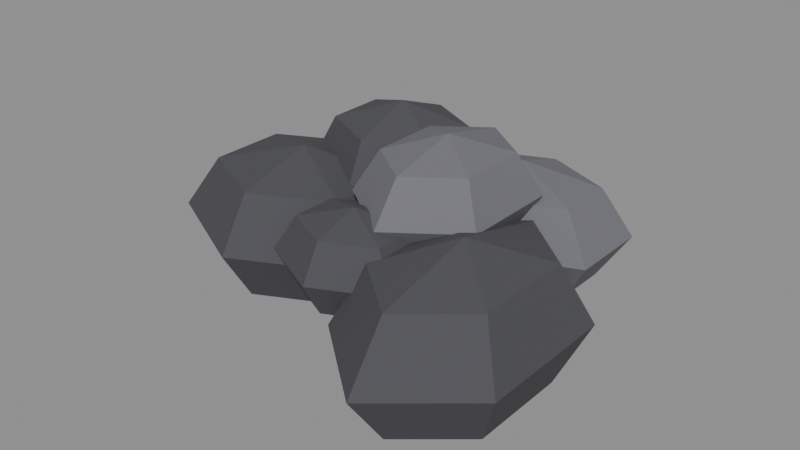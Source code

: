 # Source: coal_lump.blend  (saved by Blender 5.2.45; exported with 4.5.12 LTS)
import bpy
from mathutils import Matrix  # noqa: F401  (used for matrix-valued properties, if any)

bpy.ops.wm.read_factory_settings(use_empty=True)
scene = bpy.context.scene
scene.name = 'Scene'

# ---- collections
col_coal_lump = bpy.data.collections.new('coal_lump'); scene.collection.children.link(col_coal_lump)

# ---- materials (node trees are filled in below, after node groups)
mat_coal_shine = bpy.data.materials.new('coal_shine')
mat_coal_shine.diffuse_color = (0.16, 0.16, 0.18, 1.0)
mat_coal = bpy.data.materials.new('coal')
mat_coal.diffuse_color = (0.07, 0.07, 0.08, 1.0)

# ---- material node trees
mat_coal_shine.use_nodes = True; mat_coal_shine.node_tree.nodes.clear()
_N = mat_coal_shine.node_tree.nodes; _L = mat_coal_shine.node_tree.links
n0 = _N.new('ShaderNodeBsdfPrincipled'); n0.name = 'Principled BSDF'; n0.location = (-200, 100)
n0.inputs[0].default_value = (0.16, 0.16, 0.18, 1.0)
n0.inputs[2].default_value = 0.9
n0.inputs[10].default_value = 0.005
n1 = _N.new('ShaderNodeOutputMaterial'); n1.name = 'Material Output'; n1.location = (200, 100)
_L.new(n0.outputs[0], n1.inputs[0])
n1.is_active_output = True
mat_coal.use_nodes = True; mat_coal.node_tree.nodes.clear()
_N = mat_coal.node_tree.nodes; _L = mat_coal.node_tree.links
n0 = _N.new('ShaderNodeBsdfPrincipled'); n0.name = 'Principled BSDF'; n0.location = (-200, 100)
n0.inputs[0].default_value = (0.07, 0.07, 0.08, 1.0)
n0.inputs[2].default_value = 0.9
n0.inputs[10].default_value = 0.005
n1 = _N.new('ShaderNodeOutputMaterial'); n1.name = 'Material Output'; n1.location = (200, 100)
_L.new(n0.outputs[0], n1.inputs[0])
n1.is_active_output = True

# ---- meshes
me_sphere = bpy.data.meshes.new('Sphere')
me_sphere.from_pydata([(0.0, 0.0, 0.03063), (0.0, 0.03807, 0.02166), (0.0, 0.05384, 0.0), (0.0, 0.03807, -0.02166), (0.0, 0.0, -0.03063), (0.02618, 0.01904, 0.02166), (0.03703, 0.02692, 0.0), (0.02618, 0.01904, -0.02166), (0.02618, -0.01904, 0.02166), (0.03703, -0.02692, 0.0), (0.02618, -0.01904, -0.02166), (-4.85e-09, -0.03807, 0.02166), (-8.083e-09, -0.05384, 0.0), (-4.85e-09, -0.03807, -0.02166), (-0.02618, -0.01904, 0.02166), (-0.03703, -0.02692, 0.0), (-0.02618, -0.01904, -0.02166), (-0.02618, 0.01904, 0.02166), (-0.03703, 0.02692, 0.0), (-0.02618, 0.01904, -0.02166)], [], [(3, 2, 6, 7), (1, 0, 5), (4, 3, 7), (2, 1, 5, 6), (7, 6, 9, 10), (5, 0, 8), (4, 7, 10), (6, 5, 8, 9), (10, 9, 12, 13), (8, 0, 11), (4, 10, 13), (9, 8, 11, 12), (13, 12, 15, 16), (11, 0, 14), (4, 13, 16), (12, 11, 14, 15), (16, 15, 18, 19), (14, 0, 17), (4, 16, 19), (15, 14, 17, 18), (18, 17, 1, 2), (19, 18, 2, 3), (17, 0, 1), (4, 19, 3)])
_uv = me_sphere.uv_layers.new(name='UVMap')
_uv.uv.foreach_set('vector', [0.6667, 0.25, 0.6667, 0.5, 0.5, 0.5, 0.5, 0.25, 0.6667, 0.75, 0.5833, 1.0, 0.5, 0.75, 0.5833, 0.0, 0.6667, 0.25, 0.5, 0.25, 0.6667, 0.5, 0.6667, 0.75, 0.5, 0.75, 0.5, 0.5, 0.5, 0.25, 0.5, 0.5, 0.3333, 0.5, 0.3333, 0.25, 0.5, 0.75, 0.4167, 1.0, 0.3333, 0.75, 0.4167, 0.0, 0.5, 0.25, 0.3333, 0.25, 0.5, 0.5, 0.5, 0.75, 0.3333, 0.75, 0.3333, 0.5, 0.3333, 0.25, 0.3333, 0.5, 0.1667, 0.5, 0.1667, 0.25, 0.3333, 0.75, 0.25, 1.0, 0.1667, 0.75, 0.25, 0.0, 0.3333, 0.25, 0.1667, 0.25, 0.3333, 0.5, 0.3333, 0.75, 0.1667, 0.75, 0.1667, 0.5, 0.1667, 0.25, 0.1667, 0.5, 0.0, 0.5, 0.0, 0.25, 0.1667, 0.75, 0.08333, 1.0, 0.0, 0.75, 0.08333, 0.0, 0.1667, 0.25, 0.0, 0.25, 0.1667, 0.5, 0.1667, 0.75, 0.0, 0.75, 0.0, 0.5, 1.0, 0.25, 1.0, 0.5, 0.8333, 0.5, 0.8333, 0.25, 1.0, 0.75, 0.9167, 1.0, 0.8333, 0.75, 0.9167, 0.0, 1.0, 0.25, 0.8333, 0.25, 1.0, 0.5, 1.0, 0.75, 0.8333, 0.75, 0.8333, 0.5, 0.8333, 0.5, 0.8333, 0.75, 0.6667, 0.75, 0.6667, 0.5, 0.8333, 0.25, 0.8333, 0.5, 0.6667, 0.5, 0.6667, 0.25, 0.8333, 0.75, 0.75, 1.0, 0.6667, 0.75, 0.75, 0.0, 0.8333, 0.25, 0.6667, 0.25])
me_sphere.materials.append(mat_coal_shine)
me_sphere.update()
me_sphere_001 = bpy.data.meshes.new('Sphere.001')
me_sphere_001.from_pydata([(0.0, 0.0, 0.04101), (0.0, 0.03184, 0.029), (0.0, 0.04503, 0.0), (0.0, 0.03184, -0.029), (0.0, 0.0, -0.04101), (0.0322, 0.01592, 0.029), (0.04554, 0.02252, 0.0), (0.0322, 0.01592, -0.029), (0.0322, -0.01592, 0.029), (0.04554, -0.02252, 0.0), (0.0322, -0.01592, -0.029), (-7.187e-09, -0.03184, 0.029), (-1.078e-08, -0.04503, 0.0), (-7.187e-09, -0.03184, -0.029), (-0.0322, -0.01592, 0.029), (-0.04554, -0.02252, 0.0), (-0.0322, -0.01592, -0.029), (-0.0322, 0.01592, 0.029), (-0.04554, 0.02252, 0.0), (-0.0322, 0.01592, -0.029)], [], [(3, 2, 6, 7), (1, 0, 5), (4, 3, 7), (2, 1, 5, 6), (7, 6, 9, 10), (5, 0, 8), (4, 7, 10), (6, 5, 8, 9), (10, 9, 12, 13), (8, 0, 11), (4, 10, 13), (9, 8, 11, 12), (13, 12, 15, 16), (11, 0, 14), (4, 13, 16), (12, 11, 14, 15), (16, 15, 18, 19), (14, 0, 17), (4, 16, 19), (15, 14, 17, 18), (18, 17, 1, 2), (19, 18, 2, 3), (17, 0, 1), (4, 19, 3)])
_uv = me_sphere_001.uv_layers.new(name='UVMap')
_uv.uv.foreach_set('vector', [0.6667, 0.25, 0.6667, 0.5, 0.5, 0.5, 0.5, 0.25, 0.6667, 0.75, 0.5833, 1.0, 0.5, 0.75, 0.5833, 0.0, 0.6667, 0.25, 0.5, 0.25, 0.6667, 0.5, 0.6667, 0.75, 0.5, 0.75, 0.5, 0.5, 0.5, 0.25, 0.5, 0.5, 0.3333, 0.5, 0.3333, 0.25, 0.5, 0.75, 0.4167, 1.0, 0.3333, 0.75, 0.4167, 0.0, 0.5, 0.25, 0.3333, 0.25, 0.5, 0.5, 0.5, 0.75, 0.3333, 0.75, 0.3333, 0.5, 0.3333, 0.25, 0.3333, 0.5, 0.1667, 0.5, 0.1667, 0.25, 0.3333, 0.75, 0.25, 1.0, 0.1667, 0.75, 0.25, 0.0, 0.3333, 0.25, 0.1667, 0.25, 0.3333, 0.5, 0.3333, 0.75, 0.1667, 0.75, 0.1667, 0.5, 0.1667, 0.25, 0.1667, 0.5, 0.0, 0.5, 0.0, 0.25, 0.1667, 0.75, 0.08333, 1.0, 0.0, 0.75, 0.08333, 0.0, 0.1667, 0.25, 0.0, 0.25, 0.1667, 0.5, 0.1667, 0.75, 0.0, 0.75, 0.0, 0.5, 1.0, 0.25, 1.0, 0.5, 0.8333, 0.5, 0.8333, 0.25, 1.0, 0.75, 0.9167, 1.0, 0.8333, 0.75, 0.9167, 0.0, 1.0, 0.25, 0.8333, 0.25, 1.0, 0.5, 1.0, 0.75, 0.8333, 0.75, 0.8333, 0.5, 0.8333, 0.5, 0.8333, 0.75, 0.6667, 0.75, 0.6667, 0.5, 0.8333, 0.25, 0.8333, 0.5, 0.6667, 0.5, 0.6667, 0.25, 0.8333, 0.75, 0.75, 1.0, 0.6667, 0.75, 0.75, 0.0, 0.8333, 0.25, 0.6667, 0.25])
me_sphere_001.materials.append(mat_coal)
me_sphere_001.update()
me_sphere_002 = bpy.data.meshes.new('Sphere.002')
me_sphere_002.from_pydata([(0.0, 0.0, 0.02645), (0.0, 0.0248, 0.01871), (0.0, 0.03507, 0.0), (0.0, 0.0248, -0.01871), (0.0, 0.0, -0.02645), (0.0257, 0.0124, 0.01871), (0.03635, 0.01753, 0.0), (0.0257, 0.0124, -0.01871), (0.0257, -0.0124, 0.01871), (0.03635, -0.01753, 0.0), (0.0257, -0.0124, -0.01871), (-4.634e-09, -0.0248, 0.01871), (-9.268e-09, -0.03507, 0.0), (-4.634e-09, -0.0248, -0.01871), (-0.0257, -0.0124, 0.01871), (-0.03635, -0.01753, 0.0), (-0.0257, -0.0124, -0.01871), (-0.0257, 0.0124, 0.01871), (-0.03635, 0.01753, 0.0), (-0.0257, 0.0124, -0.01871)], [], [(2, 1, 5, 6), (3, 2, 6, 7), (1, 0, 5), (4, 3, 7), (7, 6, 9, 10), (5, 0, 8), (4, 7, 10), (6, 5, 8, 9), (10, 9, 12, 13), (8, 0, 11), (4, 10, 13), (9, 8, 11, 12), (12, 11, 14, 15), (13, 12, 15, 16), (11, 0, 14), (4, 13, 16), (4, 16, 19), (15, 14, 17, 18), (16, 15, 18, 19), (14, 0, 17), (4, 19, 3), (18, 17, 1, 2), (19, 18, 2, 3), (17, 0, 1)])
_uv = me_sphere_002.uv_layers.new(name='UVMap')
_uv.uv.foreach_set('vector', [0.6667, 0.5, 0.6667, 0.75, 0.5, 0.75, 0.5, 0.5, 0.6667, 0.25, 0.6667, 0.5, 0.5, 0.5, 0.5, 0.25, 0.6667, 0.75, 0.5833, 1.0, 0.5, 0.75, 0.5833, 0.0, 0.6667, 0.25, 0.5, 0.25, 0.5, 0.25, 0.5, 0.5, 0.3333, 0.5, 0.3333, 0.25, 0.5, 0.75, 0.4167, 1.0, 0.3333, 0.75, 0.4167, 0.0, 0.5, 0.25, 0.3333, 0.25, 0.5, 0.5, 0.5, 0.75, 0.3333, 0.75, 0.3333, 0.5, 0.3333, 0.25, 0.3333, 0.5, 0.1667, 0.5, 0.1667, 0.25, 0.3333, 0.75, 0.25, 1.0, 0.1667, 0.75, 0.25, 0.0, 0.3333, 0.25, 0.1667, 0.25, 0.3333, 0.5, 0.3333, 0.75, 0.1667, 0.75, 0.1667, 0.5, 0.1667, 0.5, 0.1667, 0.75, 0.0, 0.75, 0.0, 0.5, 0.1667, 0.25, 0.1667, 0.5, 0.0, 0.5, 0.0, 0.25, 0.1667, 0.75, 0.08333, 1.0, 0.0, 0.75, 0.08333, 0.0, 0.1667, 0.25, 0.0, 0.25, 0.9167, 0.0, 1.0, 0.25, 0.8333, 0.25, 1.0, 0.5, 1.0, 0.75, 0.8333, 0.75, 0.8333, 0.5, 1.0, 0.25, 1.0, 0.5, 0.8333, 0.5, 0.8333, 0.25, 1.0, 0.75, 0.9167, 1.0, 0.8333, 0.75, 0.75, 0.0, 0.8333, 0.25, 0.6667, 0.25, 0.8333, 0.5, 0.8333, 0.75, 0.6667, 0.75, 0.6667, 0.5, 0.8333, 0.25, 0.8333, 0.5, 0.6667, 0.5, 0.6667, 0.25, 0.8333, 0.75, 0.75, 1.0, 0.6667, 0.75])
me_sphere_002.materials.append(mat_coal)
me_sphere_002.update()
me_sphere_003 = bpy.data.meshes.new('Sphere.003')
me_sphere_003.from_pydata([(0.0, 0.0, 0.03452), (0.0, 0.03132, 0.02441), (0.0, 0.04429, 0.0), (0.0, 0.03132, -0.02441), (0.0, 0.0, -0.03452), (0.03715, 0.01566, 0.02441), (0.05254, 0.02214, 0.0), (0.03715, 0.01566, -0.02441), (0.03715, -0.01566, 0.02441), (0.05254, -0.02214, 0.0), (0.03715, -0.01566, -0.02441), (-8.733e-09, -0.03132, 0.02441), (-8.733e-09, -0.04429, 0.0), (-8.733e-09, -0.03132, -0.02441), (-0.03715, -0.01566, 0.02441), (-0.05254, -0.02214, 0.0), (-0.03715, -0.01566, -0.02441), (-0.03715, 0.01566, 0.02441), (-0.05254, 0.02214, 0.0), (-0.03715, 0.01566, -0.02441)], [], [(2, 1, 5, 6), (3, 2, 6, 7), (1, 0, 5), (4, 3, 7), (7, 6, 9, 10), (5, 0, 8), (4, 7, 10), (6, 5, 8, 9), (10, 9, 12, 13), (8, 0, 11), (4, 10, 13), (9, 8, 11, 12), (12, 11, 14, 15), (13, 12, 15, 16), (11, 0, 14), (4, 13, 16), (4, 16, 19), (15, 14, 17, 18), (16, 15, 18, 19), (14, 0, 17), (4, 19, 3), (18, 17, 1, 2), (19, 18, 2, 3), (17, 0, 1)])
_uv = me_sphere_003.uv_layers.new(name='UVMap')
_uv.uv.foreach_set('vector', [0.6667, 0.5, 0.6667, 0.75, 0.5, 0.75, 0.5, 0.5, 0.6667, 0.25, 0.6667, 0.5, 0.5, 0.5, 0.5, 0.25, 0.6667, 0.75, 0.5833, 1.0, 0.5, 0.75, 0.5833, 0.0, 0.6667, 0.25, 0.5, 0.25, 0.5, 0.25, 0.5, 0.5, 0.3333, 0.5, 0.3333, 0.25, 0.5, 0.75, 0.4167, 1.0, 0.3333, 0.75, 0.4167, 0.0, 0.5, 0.25, 0.3333, 0.25, 0.5, 0.5, 0.5, 0.75, 0.3333, 0.75, 0.3333, 0.5, 0.3333, 0.25, 0.3333, 0.5, 0.1667, 0.5, 0.1667, 0.25, 0.3333, 0.75, 0.25, 1.0, 0.1667, 0.75, 0.25, 0.0, 0.3333, 0.25, 0.1667, 0.25, 0.3333, 0.5, 0.3333, 0.75, 0.1667, 0.75, 0.1667, 0.5, 0.1667, 0.5, 0.1667, 0.75, 0.0, 0.75, 0.0, 0.5, 0.1667, 0.25, 0.1667, 0.5, 0.0, 0.5, 0.0, 0.25, 0.1667, 0.75, 0.08333, 1.0, 0.0, 0.75, 0.08333, 0.0, 0.1667, 0.25, 0.0, 0.25, 0.9167, 0.0, 1.0, 0.25, 0.8333, 0.25, 1.0, 0.5, 1.0, 0.75, 0.8333, 0.75, 0.8333, 0.5, 1.0, 0.25, 1.0, 0.5, 0.8333, 0.5, 0.8333, 0.25, 1.0, 0.75, 0.9167, 1.0, 0.8333, 0.75, 0.75, 0.0, 0.8333, 0.25, 0.6667, 0.25, 0.8333, 0.5, 0.8333, 0.75, 0.6667, 0.75, 0.6667, 0.5, 0.8333, 0.25, 0.8333, 0.5, 0.6667, 0.5, 0.6667, 0.25, 0.8333, 0.75, 0.75, 1.0, 0.6667, 0.75])
me_sphere_003.materials.append(mat_coal_shine)
me_sphere_003.update()
me_sphere_004 = bpy.data.meshes.new('Sphere.004')
me_sphere_004.from_pydata([(0.0, 0.0, 0.04082), (0.0, 0.04255, 0.02887), (0.0, 0.06017, 0.0), (0.0, 0.04255, -0.02887), (0.0, 0.0, -0.04082), (0.04264, 0.02127, 0.02887), (0.06031, 0.03008, 0.0), (0.04264, 0.02127, -0.02887), (0.04264, -0.02127, 0.02887), (0.06031, -0.03008, 0.0), (0.04264, -0.02127, -0.02887), (-1.142e-08, -0.04255, 0.02887), (-1.142e-08, -0.06017, 0.0), (-1.142e-08, -0.04255, -0.02887), (-0.04264, -0.02127, 0.02887), (-0.06031, -0.03008, 0.0), (-0.04264, -0.02127, -0.02887), (-0.04264, 0.02127, 0.02887), (-0.06031, 0.03008, 0.0), (-0.04264, 0.02127, -0.02887)], [], [(4, 3, 7), (2, 1, 5, 6), (3, 2, 6, 7), (1, 0, 5), (6, 5, 8, 9), (7, 6, 9, 10), (5, 0, 8), (4, 7, 10), (4, 10, 13), (9, 8, 11, 12), (10, 9, 12, 13), (8, 0, 11), (4, 13, 16), (12, 11, 14, 15), (13, 12, 15, 16), (11, 0, 14), (4, 16, 19), (15, 14, 17, 18), (16, 15, 18, 19), (14, 0, 17), (4, 19, 3), (18, 17, 1, 2), (19, 18, 2, 3), (17, 0, 1)])
_uv = me_sphere_004.uv_layers.new(name='UVMap')
_uv.uv.foreach_set('vector', [0.5833, 0.0, 0.6667, 0.25, 0.5, 0.25, 0.6667, 0.5, 0.6667, 0.75, 0.5, 0.75, 0.5, 0.5, 0.6667, 0.25, 0.6667, 0.5, 0.5, 0.5, 0.5, 0.25, 0.6667, 0.75, 0.5833, 1.0, 0.5, 0.75, 0.5, 0.5, 0.5, 0.75, 0.3333, 0.75, 0.3333, 0.5, 0.5, 0.25, 0.5, 0.5, 0.3333, 0.5, 0.3333, 0.25, 0.5, 0.75, 0.4167, 1.0, 0.3333, 0.75, 0.4167, 0.0, 0.5, 0.25, 0.3333, 0.25, 0.25, 0.0, 0.3333, 0.25, 0.1667, 0.25, 0.3333, 0.5, 0.3333, 0.75, 0.1667, 0.75, 0.1667, 0.5, 0.3333, 0.25, 0.3333, 0.5, 0.1667, 0.5, 0.1667, 0.25, 0.3333, 0.75, 0.25, 1.0, 0.1667, 0.75, 0.08333, 0.0, 0.1667, 0.25, 0.0, 0.25, 0.1667, 0.5, 0.1667, 0.75, 0.0, 0.75, 0.0, 0.5, 0.1667, 0.25, 0.1667, 0.5, 0.0, 0.5, 0.0, 0.25, 0.1667, 0.75, 0.08333, 1.0, 0.0, 0.75, 0.9167, 0.0, 1.0, 0.25, 0.8333, 0.25, 1.0, 0.5, 1.0, 0.75, 0.8333, 0.75, 0.8333, 0.5, 1.0, 0.25, 1.0, 0.5, 0.8333, 0.5, 0.8333, 0.25, 1.0, 0.75, 0.9167, 1.0, 0.8333, 0.75, 0.75, 0.0, 0.8333, 0.25, 0.6667, 0.25, 0.8333, 0.5, 0.8333, 0.75, 0.6667, 0.75, 0.6667, 0.5, 0.8333, 0.25, 0.8333, 0.5, 0.6667, 0.5, 0.6667, 0.25, 0.8333, 0.75, 0.75, 1.0, 0.6667, 0.75])
me_sphere_004.materials.append(mat_coal)
me_sphere_004.update()
me_sphere_005 = bpy.data.meshes.new('Sphere.005')
me_sphere_005.from_pydata([(0.0, 0.0, 0.04493), (0.0, 0.05487, 0.03177), (0.0, 0.0776, 0.0), (0.0, 0.05487, -0.03177), (0.0, 0.0, -0.04493), (0.03289, 0.02744, 0.03177), (0.04651, 0.0388, 0.0), (0.03289, 0.02744, -0.03177), (0.03289, -0.02744, 0.03177), (0.04651, -0.0388, 0.0), (0.03289, -0.02744, -0.03177), (-6.117e-09, -0.05487, 0.03177), (-7.646e-09, -0.0776, 0.0), (-6.117e-09, -0.05487, -0.03177), (-0.03289, -0.02744, 0.03177), (-0.04651, -0.0388, 0.0), (-0.03289, -0.02744, -0.03177), (-0.03289, 0.02744, 0.03177), (-0.04651, 0.0388, 0.0), (-0.03289, 0.02744, -0.03177)], [], [(4, 3, 7), (2, 1, 5, 6), (3, 2, 6, 7), (1, 0, 5), (6, 5, 8, 9), (7, 6, 9, 10), (5, 0, 8), (4, 7, 10), (4, 10, 13), (9, 8, 11, 12), (10, 9, 12, 13), (8, 0, 11), (4, 13, 16), (12, 11, 14, 15), (13, 12, 15, 16), (11, 0, 14), (4, 16, 19), (15, 14, 17, 18), (16, 15, 18, 19), (14, 0, 17), (4, 19, 3), (18, 17, 1, 2), (19, 18, 2, 3), (17, 0, 1)])
_uv = me_sphere_005.uv_layers.new(name='UVMap')
_uv.uv.foreach_set('vector', [0.5833, 0.0, 0.6667, 0.25, 0.5, 0.25, 0.6667, 0.5, 0.6667, 0.75, 0.5, 0.75, 0.5, 0.5, 0.6667, 0.25, 0.6667, 0.5, 0.5, 0.5, 0.5, 0.25, 0.6667, 0.75, 0.5833, 1.0, 0.5, 0.75, 0.5, 0.5, 0.5, 0.75, 0.3333, 0.75, 0.3333, 0.5, 0.5, 0.25, 0.5, 0.5, 0.3333, 0.5, 0.3333, 0.25, 0.5, 0.75, 0.4167, 1.0, 0.3333, 0.75, 0.4167, 0.0, 0.5, 0.25, 0.3333, 0.25, 0.25, 0.0, 0.3333, 0.25, 0.1667, 0.25, 0.3333, 0.5, 0.3333, 0.75, 0.1667, 0.75, 0.1667, 0.5, 0.3333, 0.25, 0.3333, 0.5, 0.1667, 0.5, 0.1667, 0.25, 0.3333, 0.75, 0.25, 1.0, 0.1667, 0.75, 0.08333, 0.0, 0.1667, 0.25, 0.0, 0.25, 0.1667, 0.5, 0.1667, 0.75, 0.0, 0.75, 0.0, 0.5, 0.1667, 0.25, 0.1667, 0.5, 0.0, 0.5, 0.0, 0.25, 0.1667, 0.75, 0.08333, 1.0, 0.0, 0.75, 0.9167, 0.0, 1.0, 0.25, 0.8333, 0.25, 1.0, 0.5, 1.0, 0.75, 0.8333, 0.75, 0.8333, 0.5, 1.0, 0.25, 1.0, 0.5, 0.8333, 0.5, 0.8333, 0.25, 1.0, 0.75, 0.9167, 1.0, 0.8333, 0.75, 0.75, 0.0, 0.8333, 0.25, 0.6667, 0.25, 0.8333, 0.5, 0.8333, 0.75, 0.6667, 0.75, 0.6667, 0.5, 0.8333, 0.25, 0.8333, 0.5, 0.6667, 0.5, 0.6667, 0.25, 0.8333, 0.75, 0.75, 1.0, 0.6667, 0.75])
me_sphere_005.materials.append(mat_coal)
me_sphere_005.update()
me_sphere_006 = bpy.data.meshes.new('Sphere.006')
me_sphere_006.from_pydata([(0.0, 0.0, 0.03787), (0.0, 0.02975, 0.02678), (0.0, 0.04208, 0.0), (0.0, 0.02975, -0.02678), (0.0, 0.0, -0.03787), (0.02341, 0.01488, 0.02678), (0.03311, 0.02104, 0.0), (0.02341, 0.01488, -0.02678), (0.02341, -0.01488, 0.02678), (0.03311, -0.02104, 0.0), (0.02341, -0.01488, -0.02678), (-5.561e-09, -0.02975, 0.02678), (-6.355e-09, -0.04208, 0.0), (-5.561e-09, -0.02975, -0.02678), (-0.02341, -0.01488, 0.02678), (-0.03311, -0.02104, 0.0), (-0.02341, -0.01488, -0.02678), (-0.02341, 0.01488, 0.02678), (-0.03311, 0.02104, 0.0), (-0.02341, 0.01488, -0.02678)], [], [(4, 3, 7), (2, 1, 5, 6), (3, 2, 6, 7), (1, 0, 5), (4, 7, 10), (6, 5, 8, 9), (7, 6, 9, 10), (5, 0, 8), (4, 10, 13), (9, 8, 11, 12), (10, 9, 12, 13), (8, 0, 11), (4, 13, 16), (12, 11, 14, 15), (13, 12, 15, 16), (11, 0, 14), (14, 0, 17), (4, 16, 19), (15, 14, 17, 18), (16, 15, 18, 19), (19, 18, 2, 3), (17, 0, 1), (4, 19, 3), (18, 17, 1, 2)])
_uv = me_sphere_006.uv_layers.new(name='UVMap')
_uv.uv.foreach_set('vector', [0.5833, 0.0, 0.6667, 0.25, 0.5, 0.25, 0.6667, 0.5, 0.6667, 0.75, 0.5, 0.75, 0.5, 0.5, 0.6667, 0.25, 0.6667, 0.5, 0.5, 0.5, 0.5, 0.25, 0.6667, 0.75, 0.5833, 1.0, 0.5, 0.75, 0.4167, 0.0, 0.5, 0.25, 0.3333, 0.25, 0.5, 0.5, 0.5, 0.75, 0.3333, 0.75, 0.3333, 0.5, 0.5, 0.25, 0.5, 0.5, 0.3333, 0.5, 0.3333, 0.25, 0.5, 0.75, 0.4167, 1.0, 0.3333, 0.75, 0.25, 0.0, 0.3333, 0.25, 0.1667, 0.25, 0.3333, 0.5, 0.3333, 0.75, 0.1667, 0.75, 0.1667, 0.5, 0.3333, 0.25, 0.3333, 0.5, 0.1667, 0.5, 0.1667, 0.25, 0.3333, 0.75, 0.25, 1.0, 0.1667, 0.75, 0.08333, 0.0, 0.1667, 0.25, 0.0, 0.25, 0.1667, 0.5, 0.1667, 0.75, 0.0, 0.75, 0.0, 0.5, 0.1667, 0.25, 0.1667, 0.5, 0.0, 0.5, 0.0, 0.25, 0.1667, 0.75, 0.08333, 1.0, 0.0, 0.75, 1.0, 0.75, 0.9167, 1.0, 0.8333, 0.75, 0.9167, 0.0, 1.0, 0.25, 0.8333, 0.25, 1.0, 0.5, 1.0, 0.75, 0.8333, 0.75, 0.8333, 0.5, 1.0, 0.25, 1.0, 0.5, 0.8333, 0.5, 0.8333, 0.25, 0.8333, 0.25, 0.8333, 0.5, 0.6667, 0.5, 0.6667, 0.25, 0.8333, 0.75, 0.75, 1.0, 0.6667, 0.75, 0.75, 0.0, 0.8333, 0.25, 0.6667, 0.25, 0.8333, 0.5, 0.8333, 0.75, 0.6667, 0.75, 0.6667, 0.5])
me_sphere_006.materials.append(mat_coal_shine)
me_sphere_006.update()

# ---- objects
ob_coal_0 = bpy.data.objects.new('Coal.0', me_sphere)
ob_coal_1 = bpy.data.objects.new('Coal.1', me_sphere_001)
ob_coal_2 = bpy.data.objects.new('Coal.2', me_sphere_002)
ob_coal_3 = bpy.data.objects.new('Coal.3', me_sphere_003)
ob_coal_4 = bpy.data.objects.new('Coal.4', me_sphere_004)
ob_coal_5 = bpy.data.objects.new('Coal.5', me_sphere_005)
ob_coal_6 = bpy.data.objects.new('Coal.6', me_sphere_006)

# ---- transforms, parenting, visibility, modifiers, constraints
ob_coal_0.location = (0.02138, 0.0, 0.08579)
ob_coal_1.location = (-0.02731, 0.02502, 0.07288)
ob_coal_2.location = (0.004179, -0.04763, 0.06399)
ob_coal_3.location = (0.03442, 0.04489, 0.05676)
ob_coal_4.location = (-0.06316, -0.01117, 0.05052)
ob_coal_5.location = (0.05983, -0.03806, 0.04493)
ob_coal_6.location = (-0.02001, 0.07445, 0.03983)

# ---- collection membership
col_coal_lump.objects.link(ob_coal_0)
col_coal_lump.objects.link(ob_coal_1)
col_coal_lump.objects.link(ob_coal_2)
col_coal_lump.objects.link(ob_coal_3)
col_coal_lump.objects.link(ob_coal_4)
col_coal_lump.objects.link(ob_coal_5)
col_coal_lump.objects.link(ob_coal_6)

# ---- scene / render settings (as saved in the file)
scene.frame_start = 1; scene.frame_end = 250; scene.frame_set(1)
scene.render.engine = 'BLENDER_EEVEE_NEXT'
scene.render.bake_bias = 0.0
scene.render.bake_samples = 0
scene.render.compositor_device = 'GPU'
scene.eevee.use_volume_custom_range = False
scene.eevee.fast_gi_thickness_near = 0.1
scene.eevee.fast_gi_thickness_far = 0.0
scene.eevee.ray_tracing_options.screen_trace_thickness = 0.1
bpy.context.view_layer.update()

# ---- added for rendering (the .blend has no active camera and no usable light): camera, sun + grey world if the file has none
cam_auto = bpy.data.cameras.new('AutoCamera')
cam_auto.lens = 50.0
cam_auto.sensor_width = 36.0
cam_auto.clip_end = 1000.0
ob_auto_camera = bpy.data.objects.new('AutoCamera', cam_auto)
scene.collection.objects.link(ob_auto_camera)
ob_auto_camera.location = (0.312311, -0.38462, 0.314913)
ob_auto_camera.rotation_euler = (1.09748, -7.21219e-08, 0.694738)
scene.camera = ob_auto_camera
light_auto_sun = bpy.data.lights.new('AutoSun', 'SUN')
light_auto_sun.energy = 3.0
light_auto_sun.angle = 0.0523599
ob_auto_sun = bpy.data.objects.new('AutoSun', light_auto_sun)
scene.collection.objects.link(ob_auto_sun)
ob_auto_sun.rotation_euler = (0.872665, 0.174533, 0.523599)
if scene.world is None:
    world_auto = bpy.data.worlds.new('AutoWorld')
    world_auto.color = (0.3, 0.3, 0.3)
    scene.world = world_auto
bpy.context.view_layer.update()
